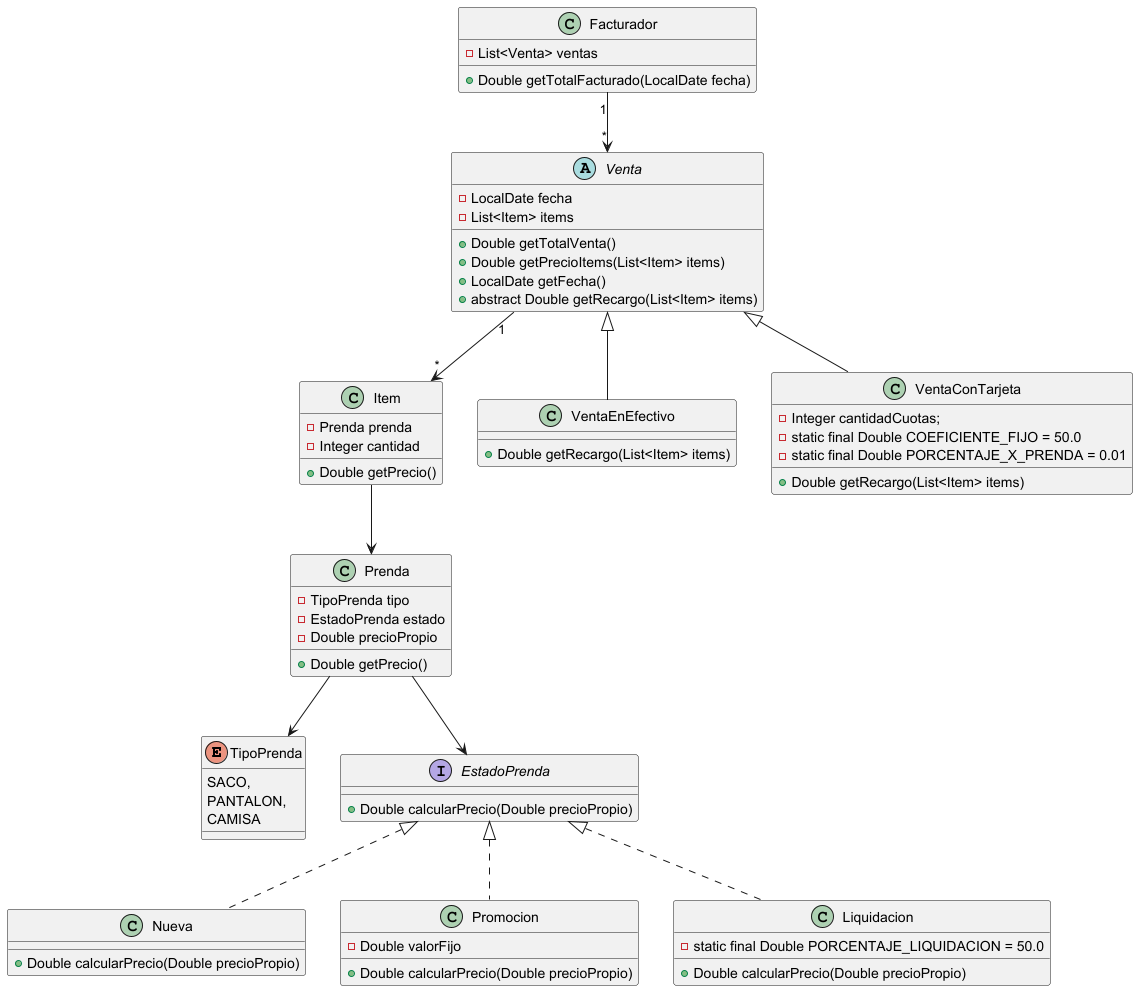

The diagram above was rendered by PlantUML. Its source (embedded in the PNG):
@startuml

enum TipoPrenda {
    SACO,
    PANTALON,
    CAMISA
}

interface EstadoPrenda {
    +Double calcularPrecio(Double precioPropio)
}

class Nueva implements EstadoPrenda {
    +Double calcularPrecio(Double precioPropio)
}

class Promocion implements EstadoPrenda {
    -Double valorFijo
    +Double calcularPrecio(Double precioPropio)
}

class Liquidacion implements EstadoPrenda {
    -static final Double PORCENTAJE_LIQUIDACION = 50.0
    +Double calcularPrecio(Double precioPropio)
}

class Prenda {
    -TipoPrenda tipo
    -EstadoPrenda estado
    -Double precioPropio
    +Double getPrecio()
}

Prenda --> TipoPrenda
Prenda --> EstadoPrenda

abstract class Venta {
    -LocalDate fecha
    -List<Item> items
    +Double getTotalVenta()
    +Double getPrecioItems(List<Item> items)
    +LocalDate getFecha()
    +abstract Double getRecargo(List<Item> items)
}

Venta "1" --> "*" Item

class Item {
    -Prenda prenda
    -Integer cantidad
    +Double getPrecio()
}

Item --> Prenda

class VentaEnEfectivo extends Venta {
    +Double getRecargo(List<Item> items)
}

class VentaConTarjeta extends Venta {
    -Integer cantidadCuotas;
    -static final Double COEFICIENTE_FIJO = 50.0
    -static final Double PORCENTAJE_X_PRENDA = 0.01
    +Double getRecargo(List<Item> items)
}

class Facturador {
    -List<Venta> ventas
    +Double getTotalFacturado(LocalDate fecha)
}

Facturador "1" --> "*" Venta

@enduml